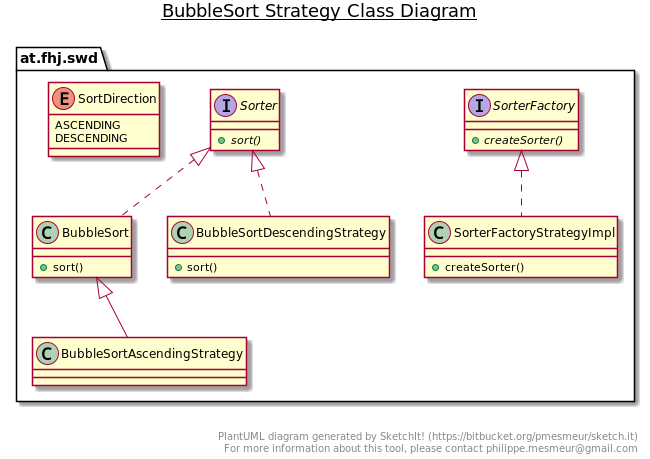

The diagram above was rendered by PlantUML. Its source (embedded in the PNG):
@startuml

title __BubbleSort Strategy Class Diagram__\n

  namespace at.fhj.swd {
    class at.fhj.swd.BubbleSort {
        + sort()
    }
  }
  

  namespace at.fhj.swd {
    class at.fhj.swd.BubbleSortAscendingStrategy {
    }
  }
  

  namespace at.fhj.swd {
    class at.fhj.swd.BubbleSortDescendingStrategy {
        + sort()
    }
  }
  

  namespace at.fhj.swd {
    enum SortDirection {
      ASCENDING
      DESCENDING
    }
  }
  

  namespace at.fhj.swd {
    interface at.fhj.swd.Sorter {
        {abstract} + sort()
    }
  }
  

  namespace at.fhj.swd {
    interface at.fhj.swd.SorterFactory {
        {abstract} + createSorter()
    }
  }
  

  namespace at.fhj.swd {
    class at.fhj.swd.SorterFactoryStrategyImpl {
        + createSorter()
    }
  }
  

  at.fhj.swd.BubbleSort .up.|> at.fhj.swd.Sorter
  at.fhj.swd.BubbleSortAscendingStrategy -up-|> at.fhj.swd.BubbleSort
  at.fhj.swd.BubbleSortDescendingStrategy .up.|> at.fhj.swd.Sorter
  at.fhj.swd.SorterFactoryStrategyImpl .up.|> at.fhj.swd.SorterFactory


right footer


PlantUML diagram generated by SketchIt! (https://bitbucket.org/pmesmeur/sketch.it)
For more information about this tool, please contact philippe.mesmeur@gmail.com
endfooter

@enduml